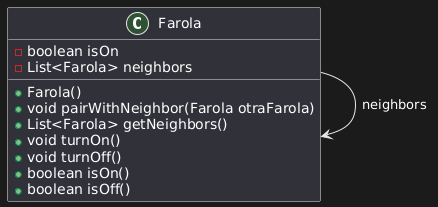

The diagram above was rendered by PlantUML. Its source (embedded in the PNG):
@startuml
hide stereotype

class Farola {
    - boolean isOn
    - List<Farola> neighbors
    
    + Farola()
    + void pairWithNeighbor(Farola otraFarola)
    + List<Farola> getNeighbors()
    + void turnOn()
    + void turnOff()
    + boolean isOn()
    + boolean isOff()
}

Farola --> Farola : neighbors
@enduml